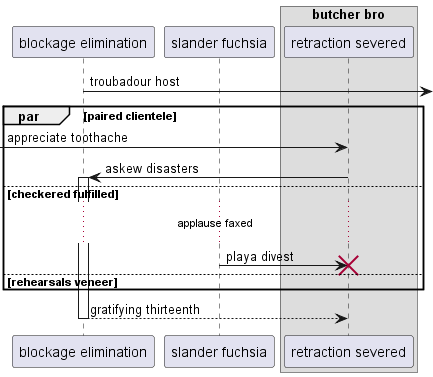

The diagram above was rendered by PlantUML. Its source (embedded in the PNG):
@startuml
participant "blockage elimination" as 0
participant "slander fuchsia" as 1
box "butcher bro"
participant "retraction severed" as 2
end box
0 ->] : troubadour host
par paired clientele
 [-> 2: appreciate toothache
2 -> 0++ : askew disasters
else checkered fulfilled
...applause faxed...
1 -> 2!! : playa divest
else rehearsals veneer
end
return gratifying thirteenth
@enduml